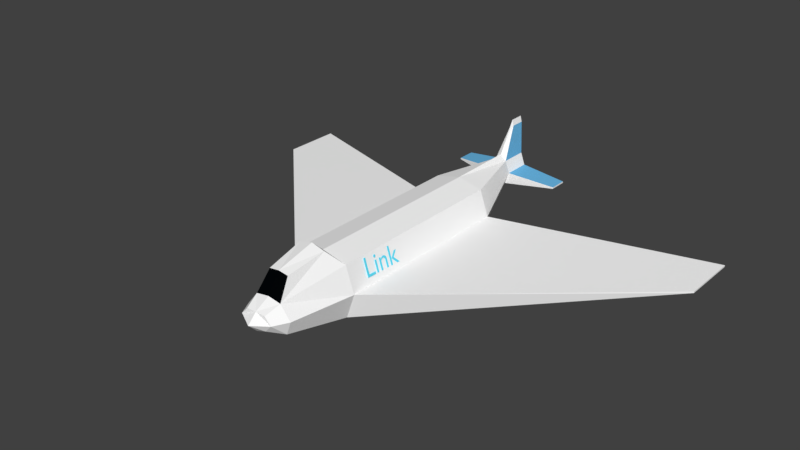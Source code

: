 # Source: colored_plane.blend  (saved by Blender 2.79.0; exported with 4.5.12 LTS)
import bpy
from mathutils import Matrix  # noqa: F401  (used for matrix-valued properties, if any)

bpy.ops.wm.read_factory_settings(use_empty=True)
scene = bpy.context.scene
scene.name = 'Scene'

# ---- collections
col_collection_1 = bpy.data.collections.new('Collection 1'); scene.collection.children.link(col_collection_1)
col_collection_3 = bpy.data.collections.new('Collection 3'); scene.collection.children.link(col_collection_3)

# ---- materials (node trees are filled in below, after node groups)
mat_material = bpy.data.materials.new('Material')
mat_material.alpha_threshold = 0.0
mat_material.use_transparent_shadow = False
mat_material.diffuse_color = (0.0008576, 0.001518, 0.002063, 1.0)
mat_material.roughness = 0.5
mat_material.line_color = (0.0, 0.0, 0.0, 1.0)
mat_material_001 = bpy.data.materials.new('Material.001')
mat_material_001.alpha_threshold = 0.0
mat_material_001.use_transparent_shadow = False
mat_material_001.diffuse_color = (1.0, 1.0, 1.0, 1.0)
mat_material_001.roughness = 0.5
mat_material_003 = bpy.data.materials.new('Material.003')
mat_material_003.alpha_threshold = 0.0
mat_material_003.use_transparent_shadow = False
mat_material_003.diffuse_color = (0.1502, 0.4902, 0.8, 1.0)
mat_material_003.specular_color = (0.0884, 0.2548, 1.0)
mat_material_003.roughness = 0.5
mat_material_002 = bpy.data.materials.new('Material.002')
mat_material_002.alpha_threshold = 0.0
mat_material_002.use_transparent_shadow = False
mat_material_002.diffuse_color = (0.1176, 0.7827, 1.0, 1.0)
mat_material_002.roughness = 0.5

# ---- material node trees

# ---- world
world_world = bpy.data.worlds.new('World'); scene.world = world_world
world_world.color = (0.05088, 0.05088, 0.05088)
world_world.use_sun_shadow = False
world_world.sun_shadow_jitter_overblur = 0.0
world_world.cycles.sampling_method = 'MANUAL'

# ---- meshes
me_cube = bpy.data.meshes.new('Cube')
me_cube.from_pydata([(1.0, 3.71, -1.0), (1.0, -3.71, -1.0), (1.0, 3.71, 1.0), (1.0, -3.71, 1.0), (0.2302, 6.414, 0.08315), (0.2302, 6.414, 1.028), (0.2302, 7.491, 0.08315), (0.2302, 7.491, 1.028), (0.7585, -6.245, -0.517), (0.5293, -6.245, 0.517), (0.3946, -6.817, -0.2774), (0.3946, -6.817, 0.2774), (1.348, 3.71, 0.0), (1.348, -3.71, 0.0), (0.401, 6.414, 0.5554), (0.401, 7.491, 0.5554), (0.9443, -6.245, -2.146e-06), (0.6508, -6.817, -2.861e-06), (9.456, 6.723, -0.5309), (9.456, 4.37, -0.5309), (9.456, 6.723, -0.4691), (9.456, 4.37, -0.4691), (0.05944, 7.094, 2.251), (0.05944, 7.657, 2.251), (2.22, 7.5, 0.2901), (2.22, 6.785, 0.2901), (2.22, 6.785, 0.3484), (2.22, 7.5, 0.3484), (0.5396, -4.214, 1.555), (0.4025, -5.741, 1.264), (-1.0, 3.71, -1.0), (-1.0, -3.71, -1.0), (-1.0, 3.71, 1.0), (-1.0, -3.71, 1.0), (0.0, 3.71, -1.345), (0.0, -3.71, -1.345), (0.0, 3.71, 1.226), (0.0, -3.71, 1.226), (-0.2302, 6.414, 0.08315), (-0.2302, 6.414, 1.028), (0.0, 6.414, 0.04743), (0.0, 6.414, 1.261), (-0.2302, 7.491, 0.08315), (-0.2302, 7.491, 1.028), (0.0, 7.491, 0.04743), (0.0, 7.491, 1.261), (-0.7585, -6.245, -0.517), (-0.5293, -6.245, 0.517), (0.0, -6.245, -0.7241), (0.0, -6.245, 0.6051), (-0.3946, -6.817, -0.2774), (-0.3946, -6.817, 0.2774), (0.0, -6.817, -0.4161), (0.0, -6.817, 0.2972), (-1.348, 3.71, 0.0), (-1.348, -3.71, 0.0), (0.0, 3.71, -0.05946), (-0.401, 6.414, 0.5554), (0.0, 6.414, 0.6545), (-0.401, 7.491, 0.5554), (0.0, 7.491, 0.6545), (-0.9443, -6.245, -2.146e-06), (-0.6508, -6.817, -2.861e-06), (0.0, -7.172, -0.05946), (-9.456, 6.723, -0.5309), (-9.456, 4.37, -0.5309), (-9.456, 6.723, -0.4691), (-9.456, 4.37, -0.4691), (-0.05944, 7.094, 2.251), (0.0, 7.094, 2.485), (-0.05944, 7.657, 2.251), (0.0, 7.657, 2.485), (-2.22, 7.5, 0.2901), (-2.22, 6.785, 0.2901), (-2.22, 6.785, 0.3484), (-2.22, 7.5, 0.3484), (-0.5396, -4.214, 1.555), (0.0, -4.214, 1.691), (0.0, -5.741, 1.317), (-0.4025, -5.741, 1.264)], [], [(12, 2, 3, 13), (12, 0, 4, 14), (13, 3, 9, 16), (2, 36, 37, 3), (0, 1, 35, 34), (36, 2, 5, 41), (0, 34, 40, 4), (15, 6, 44, 60), (4, 40, 44, 6), (6, 15, 27, 24), (48, 8, 10, 52), (3, 37, 77, 28), (35, 1, 8, 48), (17, 11, 53, 63), (9, 49, 53, 11), (16, 9, 11, 17), (8, 16, 17, 10), (10, 17, 63, 52), (5, 14, 15, 7), (7, 15, 60, 45), (1, 13, 16, 8), (2, 12, 14, 5), (12, 13, 21, 20), (18, 20, 21, 19), (13, 1, 19, 21), (1, 0, 18, 19), (0, 12, 20, 18), (69, 22, 23, 71), (7, 45, 71, 23), (5, 7, 23, 22), (41, 5, 22, 69), (26, 25, 24, 27), (14, 4, 25, 26), (15, 14, 26, 27), (4, 6, 24, 25), (28, 77, 78, 29), (9, 3, 28, 29), (49, 9, 29, 78), (54, 55, 33, 32), (54, 57, 38, 30), (55, 61, 47, 33), (32, 33, 37, 36), (30, 34, 35, 31), (58, 60, 45, 41), (56, 58, 41, 36), (36, 41, 39, 32), (30, 38, 40, 34), (59, 60, 44, 42), (38, 42, 44, 40), (45, 71, 69, 41), (42, 72, 75, 59), (48, 52, 50, 46), (33, 76, 77, 37), (35, 48, 46, 31), (62, 63, 53, 51), (47, 51, 53, 49), (61, 62, 51, 47), (46, 50, 62, 61), (50, 52, 63, 62), (39, 43, 59, 57), (43, 45, 60, 59), (34, 40, 58, 56), (40, 44, 60, 58), (31, 46, 61, 55), (32, 39, 57, 54), (54, 66, 67, 55), (64, 65, 67, 66), (55, 67, 65, 31), (31, 65, 64, 30), (30, 64, 66, 54), (69, 71, 70, 68), (43, 70, 71, 45), (39, 68, 70, 43), (41, 69, 68, 39), (74, 75, 72, 73), (57, 74, 73, 38), (59, 75, 74, 57), (38, 73, 72, 42), (76, 79, 78, 77), (47, 79, 76, 33), (49, 78, 79, 47)])
me_cube.polygons.foreach_set('material_index', [1, 1, 1, 1, 1, 1, 1, 1, 1, 1, 1, 1, 1, 1, 1, 1, 1, 1, 1, 1, 1, 1, 1, 1, 1, 1, 1, 1, 1, 2, 1, 1, 1, 2, 1, 1, 1, 0, 1, 1, 1, 1, 1, 1, 1, 1, 1, 1, 1, 1, 1, 1, 1, 1, 1, 1, 1, 1, 1, 1, 1, 1, 1, 1, 1, 1, 1, 1, 1, 1, 1, 1, 2, 1, 1, 1, 2, 1, 1, 1, 0])
me_cube.materials.append(mat_material)
me_cube.materials.append(mat_material_001)
me_cube.materials.append(mat_material_003)
me_cube.use_remesh_preserve_volume = False
me_cube.use_remesh_preserve_attributes = False
me_cube.use_mirror_vertex_groups = False
me_cube.update()

# ---- curves / text
txt_text_002 = bpy.data.curves.new('Text.002', 'FONT')
txt_text_002.dimensions = '2D'
txt_text_002.body = 'Link'
txt_text_002.materials.append(mat_material_002)
txt_text_002.use_path_clamp = True
txt_text_002.bevel_resolution = 0

# ---- objects
ob_cube = bpy.data.objects.new('Cube', me_cube)
ob_text = bpy.data.objects.new('Text', txt_text_002)

# ---- transforms, parenting, visibility, modifiers, constraints
ob_cube.location = (0.0, 0.0, 0.0)
ob_cube.lock_rotations_4d = False
ob_cube.empty_display_type = 'ARROWS'
ob_cube.lineart.crease_threshold = 0.0
ob_text.location = (1.297, -3.024, 0.2915)
ob_text.rotation_euler = (1.223, 0.04118, 1.578)
ob_text.lineart.crease_threshold = 0.0

# ---- collection membership
col_collection_1.objects.link(ob_cube)
col_collection_3.objects.link(ob_text)

# ---- scene / render settings (as saved in the file)
scene.frame_start = 1; scene.frame_end = 250; scene.frame_set(195)
scene.render.engine = 'BLENDER_EEVEE_NEXT'
scene.render.resolution_percentage = 50
scene.render.dither_intensity = 0.0
scene.cycles.use_denoising = False
scene.cycles.samples = 128
scene.cycles.sampling_pattern = 'TABULATED_SOBOL'
scene.cycles.use_adaptive_sampling = False
scene.cycles.use_light_tree = False
scene.cycles.blur_glossy = 0.0
scene.cycles.sample_clamp_indirect = 0.0
scene.view_settings.view_transform = 'Standard'
bpy.context.view_layer.update()

# ---- added for rendering (the .blend has no active camera and no usable light): camera, sun
cam_auto = bpy.data.cameras.new('AutoCamera')
cam_auto.lens = 50.0
cam_auto.sensor_width = 36.0
cam_auto.clip_end = 1000.0
ob_auto_camera = bpy.data.objects.new('AutoCamera', cam_auto)
scene.collection.objects.link(ob_auto_camera)
ob_auto_camera.location = (22.5165, -26.7774, 18.5833)
ob_auto_camera.rotation_euler = (1.09748, -7.21219e-08, 0.694738)
scene.camera = ob_auto_camera
light_auto_sun = bpy.data.lights.new('AutoSun', 'SUN')
light_auto_sun.energy = 3.0
light_auto_sun.angle = 0.0523599
ob_auto_sun = bpy.data.objects.new('AutoSun', light_auto_sun)
scene.collection.objects.link(ob_auto_sun)
ob_auto_sun.rotation_euler = (0.872665, 0.174533, 0.523599)
bpy.context.view_layer.update()
